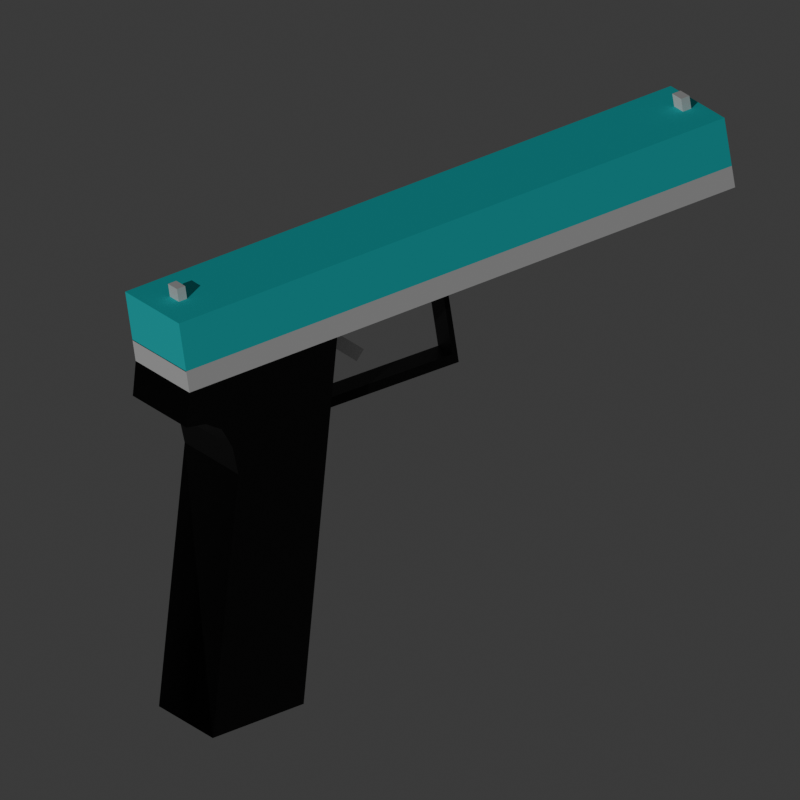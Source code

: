 # Source: Pistola.blend  (saved by Blender 5.0.119; exported with 4.5.12 LTS)
import bpy
from mathutils import Matrix  # noqa: F401  (used for matrix-valued properties, if any)

bpy.ops.wm.read_factory_settings(use_empty=True)
scene = bpy.context.scene
scene.name = 'Scene'

# ---- collections
col_collection = bpy.data.collections.new('Collection'); scene.collection.children.link(col_collection)

# ---- materials (node trees are filled in below, after node groups)
mat_material_004 = bpy.data.materials.new('Material.004')
mat_material_002 = bpy.data.materials.new('Material.002')
mat_material_003 = bpy.data.materials.new('Material.003')

# ---- material node trees
mat_material_004.use_nodes = True; mat_material_004.node_tree.nodes.clear()
_N = mat_material_004.node_tree.nodes; _L = mat_material_004.node_tree.links
n0 = _N.new('ShaderNodeBsdfPrincipled'); n0.name = 'Principled BSDF'; n0.location = (-200, 100)
n0.inputs[0].default_value = (0.01688, 0.7783, 0.8, 1.0)
n0.inputs[3].default_value = 1.0
n1 = _N.new('ShaderNodeOutputMaterial'); n1.name = 'Material Output'; n1.location = (200, 100)
_L.new(n0.outputs[0], n1.inputs[0])
n1.is_active_output = True
mat_material_002.use_nodes = True; mat_material_002.node_tree.nodes.clear()
_N = mat_material_002.node_tree.nodes; _L = mat_material_002.node_tree.links
n0 = _N.new('ShaderNodeBsdfPrincipled'); n0.name = 'Principled BSDF'; n0.location = (-200, 100)
n0.inputs[0].default_value = (0.002938, 0.002938, 0.002938, 1.0)
n0.inputs[1].default_value = 0.2714
n1 = _N.new('ShaderNodeOutputMaterial'); n1.name = 'Material Output'; n1.location = (200, 100)
_L.new(n0.outputs[0], n1.inputs[0])
n1.is_active_output = True
mat_material_003.use_nodes = True; mat_material_003.node_tree.nodes.clear()
_N = mat_material_003.node_tree.nodes; _L = mat_material_003.node_tree.links
n0 = _N.new('ShaderNodeBsdfPrincipled'); n0.name = 'Principled BSDF'; n0.location = (-200, 100)
n1 = _N.new('ShaderNodeOutputMaterial'); n1.name = 'Material Output'; n1.location = (200, 100)
_L.new(n0.outputs[0], n1.inputs[0])
n1.is_active_output = True

# ---- world
world_world = bpy.data.worlds.new('World'); scene.world = world_world
world_world.use_nodes = True; world_world.node_tree.nodes.clear()
_N = world_world.node_tree.nodes; _L = world_world.node_tree.links
n0 = _N.new('ShaderNodeOutputWorld'); n0.name = 'World Output'; n0.location = (200, 100)
n1 = _N.new('ShaderNodeBackground'); n1.name = 'Background'; n1.location = (-200, 100)
n1.inputs[0].default_value = (0.05088, 0.05088, 0.05088, 1.0)
_L.new(n1.outputs[0], n0.inputs[0])
n0.is_active_output = True
world_world.color = (0.05088, 0.05088, 0.05088)
world_world.sun_shadow_jitter_overblur = 0.0

# ---- cameras
cam_camera = bpy.data.cameras.new('Camera')
cam_camera.type = 'ORTHO'
cam_camera.clip_start = 0.001
cam_camera.lens = 74.5
cam_camera.ortho_scale = 3.0

# ---- lights
light_sun = bpy.data.lights.new('Sun', 'SUN')
light_sun.energy = 1.0

# ---- meshes
me_cube_003 = bpy.data.meshes.new('Cube.003')
me_cube_003.from_pydata([(-1.0, -1.0, -1.0), (-1.0, -1.0, 1.0), (-1.0, 1.0, -1.0), (-1.0, 1.0, 1.0), (1.0, -1.0, -1.0), (1.0, -1.0, 1.0), (1.0, 1.0, -1.0), (1.0, 1.0, 1.0)], [], [(0, 1, 3, 2), (2, 3, 7, 6), (6, 7, 5, 4), (4, 5, 1, 0), (2, 6, 4, 0), (7, 3, 1, 5)])
_uv = me_cube_003.uv_layers.new(name='UVMap')
_uv.uv.foreach_set('vector', [0.375, 0.0, 0.625, 0.0, 0.625, 0.25, 0.375, 0.25, 0.375, 0.25, 0.625, 0.25, 0.625, 0.5, 0.375, 0.5, 0.375, 0.5, 0.625, 0.5, 0.625, 0.75, 0.375, 0.75, 0.375, 0.75, 0.625, 0.75, 0.625, 1.0, 0.375, 1.0, 0.125, 0.5, 0.375, 0.5, 0.375, 0.75, 0.125, 0.75, 0.625, 0.5, 0.875, 0.5, 0.875, 0.75, 0.625, 0.75])
me_cube_003.materials.append(mat_material_004)
me_cube_003.update()
me_cube_004 = bpy.data.meshes.new('Cube.004')
me_cube_004.from_pydata([(-2.861, -1.0, -1.0), (-2.861, -1.0, 1.0), (-1.693, 0.7212, 1.0), (-1.693, 0.7212, -1.0), (-0.8613, -1.0, -1.0), (-0.8613, -1.0, 1.0), (1.0, 0.9954, -1.0), (1.0, 0.9954, 1.0), (-2.249, 0.9965, -1.0), (-2.249, 0.9965, 1.0), (-2.42, 0.806, -1.0), (-2.42, 0.806, 1.0), (-1.489, 0.4318, -1.0), (-1.489, 0.4318, 1.0), (-2.009, 0.7855, -1.0), (-2.009, 0.7854, 1.0), (-1.527, 0.5994, 1.0), (-1.527, 0.5994, -1.0), (0.64, 0.5125, -0.2662), (0.64, 0.5125, 0.2662), (0.5974, 0.5643, -0.2662), (0.5974, 0.5643, 0.2662), (3.823, 0.4897, -0.2662), (3.823, 0.4897, 0.2662), (3.823, 0.5468, -0.2662), (3.823, 0.5468, 0.2662), (0.5376, 0.4997, -0.2662), (0.5376, 0.4997, 0.2662), (0.5974, 0.5643, -2.086e-07), (3.823, 0.4897, -2.086e-07), (0.7215, 0.507, -0.2662), (0.7215, 0.507, 0.2662), (3.716, 0.5468, 0.269), (3.716, 0.5468, -0.269), (3.714, 0.9986, 0.269), (3.714, 0.9986, -0.269), (3.823, 0.5468, 0.269), (3.823, 0.5468, -0.269), (3.821, 0.9986, 0.269), (3.821, 0.9986, -0.269)], [], [(9, 7, 6, 8, 10, 11), (6, 7, 5, 4), (9, 8, 10, 11), (3, 14, 15, 2), (11, 15, 14, 10), (12, 13, 1, 0), (17, 3, 2, 16), (13, 16, 17, 12, 0, 4, 5, 1), (9, 11, 15, 2, 16, 13, 1, 5, 7), (12, 17, 3, 14, 10, 8, 6, 4, 0), (31, 30, 22, 29, 23), (20, 28, 21, 25, 24), (24, 25, 23, 29, 22), (27, 21, 28, 20, 26, 18, 30, 31, 19), (20, 24, 22, 30, 18, 26), (25, 21, 27, 19, 31, 23), (18, 26, 27, 19), (32, 33, 35, 34), (34, 35, 39, 38), (38, 39, 37, 36), (36, 37, 33, 32), (34, 38, 36, 32), (39, 35, 33, 37)])
_uv = me_cube_004.uv_layers.new(name='UVMap')
_uv.uv.foreach_set('vector', [0.625, 0.375, 0.625, 0.5, 0.375, 0.5, 0.375, 0.375, 0.375, 0.3125, 0.625, 0.3125, 0.375, 0.5, 0.625, 0.5, 0.625, 0.75, 0.375, 0.75, 0.0, 0.0, 0.0, 0.0, 0.0, 0.0, 0.0, 0.0, 0.0, 0.0, 0.0, 0.0, 0.0, 0.0, 0.0, 0.0, 0.0, 0.0, 0.0, 0.0, 0.0, 0.0, 0.0, 0.0, 0.0, 0.0, 0.0, 0.0, 0.0, 0.0, 0.0, 0.0, 0.0, 0.0, 0.0, 0.0, 0.0, 0.0, 0.0, 0.0, 0.0, 0.0, 0.0, 0.0, 0.0, 0.0, 0.0, 0.0, 0.375, 1.0, 0.375, 0.75, 0.625, 0.75, 0.0, 0.0, 0.0, 0.0, 0.0, 0.0, 0.0, 0.0, 0.0, 0.0, 0.0, 0.0, 0.0, 0.0, 0.0, 0.0, 0.0, 0.0, 0.0, 0.0, 0.0, 0.0, 0.0, 0.0, 0.0, 0.0, 0.0, 0.0, 0.0, 0.0, 0.0, 0.0, 0.0, 0.0, 0.0, 0.0, 0.0, 0.0, 0.625, 0.4283, 0.375, 0.9388, 0.375, 0.75, 0.5, 0.75, 0.625, 0.75, 0.375, 0.25, 0.5, 0.25, 0.625, 0.25, 0.625, 0.5, 0.375, 0.5, 0.375, 0.5, 0.625, 0.5, 0.625, 0.75, 0.5, 0.75, 0.375, 0.75, 0.625, 0.125, 0.625, 0.25, 0.5, 0.25, 0.375, 0.25, 0.375, 0.125, 0.375, 1.0, 0.375, 0.9388, 0.625, 0.4283, 0.625, 0.0, 0.125, 0.5, 0.375, 0.5, 0.375, 0.75, 0.1862, 0.75, 0.125, 0.75, 0.125, 0.625, 0.625, 0.5, 0.875, 0.5, 0.875, 0.625, 0.875, 0.75, 0.8138, 0.75, 0.625, 0.75, 0.125, 0.75, 0.125, 0.625, 0.875, 0.625, 0.875, 0.75, 0.375, 0.0, 0.625, 0.0, 0.625, 0.25, 0.375, 0.25, 0.375, 0.25, 0.625, 0.25, 0.625, 0.5, 0.375, 0.5, 0.375, 0.5, 0.625, 0.5, 0.625, 0.75, 0.375, 0.75, 0.375, 0.75, 0.625, 0.75, 0.625, 1.0, 0.375, 1.0, 0.125, 0.5, 0.375, 0.5, 0.375, 0.75, 0.125, 0.75, 0.625, 0.5, 0.875, 0.5, 0.875, 0.75, 0.625, 0.75])
me_cube_004.materials.append(mat_material_002)
me_cube_004.update()
me_cube_005 = bpy.data.meshes.new('Cube.005')
me_cube_005.from_pydata([(-1.0, -1.0, -1.0), (-1.0, -1.0, 1.0), (-1.0, 1.0, -1.0), (-1.0, 1.0, 1.0), (1.0, -1.0, -1.0), (1.0, -1.0, 1.0), (1.0, 1.0, -1.0), (1.0, 1.0, 1.0)], [], [(0, 1, 3, 2), (2, 3, 7, 6), (6, 7, 5, 4), (4, 5, 1, 0), (2, 6, 4, 0), (7, 3, 1, 5)])
_uv = me_cube_005.uv_layers.new(name='UVMap')
_uv.uv.foreach_set('vector', [0.375, 0.0, 0.625, 0.0, 0.625, 0.25, 0.375, 0.25, 0.375, 0.25, 0.625, 0.25, 0.625, 0.5, 0.375, 0.5, 0.375, 0.5, 0.625, 0.5, 0.625, 0.75, 0.375, 0.75, 0.375, 0.75, 0.625, 0.75, 0.625, 1.0, 0.375, 1.0, 0.125, 0.5, 0.375, 0.5, 0.375, 0.75, 0.125, 0.75, 0.625, 0.5, 0.875, 0.5, 0.875, 0.75, 0.625, 0.75])
me_cube_005.materials.append(mat_material_003)
me_cube_005.update()
me_cube_006 = bpy.data.meshes.new('Cube.006')
me_cube_006.from_pydata([(-1.0, -1.0, -1.0), (-1.0, -1.0, 1.0), (-1.0, 1.0, -1.0), (-1.0, 1.0, 1.0), (1.0, -1.0, -1.0), (1.0, -1.0, 1.0), (1.0, 1.0, -1.0), (1.0, 1.0, 1.0)], [], [(0, 1, 3, 2), (2, 3, 7, 6), (6, 7, 5, 4), (4, 5, 1, 0), (2, 6, 4, 0), (7, 3, 1, 5)])
_uv = me_cube_006.uv_layers.new(name='UVMap')
_uv.uv.foreach_set('vector', [0.375, 0.0, 0.625, 0.0, 0.625, 0.25, 0.375, 0.25, 0.375, 0.25, 0.625, 0.25, 0.625, 0.5, 0.375, 0.5, 0.375, 0.5, 0.625, 0.5, 0.625, 0.75, 0.375, 0.75, 0.375, 0.75, 0.625, 0.75, 0.625, 1.0, 0.375, 1.0, 0.125, 0.5, 0.375, 0.5, 0.375, 0.75, 0.125, 0.75, 0.625, 0.5, 0.875, 0.5, 0.875, 0.75, 0.625, 0.75])
me_cube_006.update()
me_cube_007 = bpy.data.meshes.new('Cube.007')
me_cube_007.from_pydata([(-1.0, -1.0, -1.0), (-1.0, -1.0, 1.0), (-1.0, 1.0, -1.0), (-1.0, 1.0, 1.0), (1.0, -1.0, -1.0), (1.0, -1.0, 1.0), (1.0, 1.0, -1.0), (1.0, 1.0, 1.0)], [], [(0, 1, 3, 2), (2, 3, 7, 6), (6, 7, 5, 4), (4, 5, 1, 0), (2, 6, 4, 0), (7, 3, 1, 5)])
_uv = me_cube_007.uv_layers.new(name='UVMap')
_uv.uv.foreach_set('vector', [0.375, 0.0, 0.625, 0.0, 0.625, 0.25, 0.375, 0.25, 0.375, 0.25, 0.625, 0.25, 0.625, 0.5, 0.375, 0.5, 0.375, 0.5, 0.625, 0.5, 0.625, 0.75, 0.375, 0.75, 0.375, 0.75, 0.625, 0.75, 0.625, 1.0, 0.375, 1.0, 0.125, 0.5, 0.375, 0.5, 0.375, 0.75, 0.125, 0.75, 0.625, 0.5, 0.875, 0.5, 0.875, 0.75, 0.625, 0.75])
me_cube_007.update()
me_cube_008 = bpy.data.meshes.new('Cube.008')
me_cube_008.from_pydata([(-1.0, -1.0, -1.0), (-1.0, -1.0, 1.0), (-1.0, 1.0, -1.0), (-1.0, 1.0, 1.0), (1.0, -1.0, -1.0), (1.0, -1.0, 1.0), (1.0, 1.0, -1.0), (1.0, 1.0, 1.0)], [], [(0, 1, 3, 2), (2, 3, 7, 6), (6, 7, 5, 4), (4, 5, 1, 0), (2, 6, 4, 0), (7, 3, 1, 5)])
_uv = me_cube_008.uv_layers.new(name='UVMap')
_uv.uv.foreach_set('vector', [0.375, 0.0, 0.625, 0.0, 0.625, 0.25, 0.375, 0.25, 0.375, 0.25, 0.625, 0.25, 0.625, 0.5, 0.375, 0.5, 0.375, 0.5, 0.625, 0.5, 0.625, 0.75, 0.375, 0.75, 0.375, 0.75, 0.625, 0.75, 0.625, 1.0, 0.375, 1.0, 0.125, 0.5, 0.375, 0.5, 0.375, 0.75, 0.125, 0.75, 0.625, 0.5, 0.875, 0.5, 0.875, 0.75, 0.625, 0.75])
me_cube_008.update()

# ---- objects
ob_cube = bpy.data.objects.new('Cube', me_cube_003)
ob_cube_001 = bpy.data.objects.new('Cube.001', me_cube_004)
ob_cube_002 = bpy.data.objects.new('Cube.002', me_cube_005)
ob_cube_003 = bpy.data.objects.new('Cube.003', me_cube_006)
ob_cube_004 = bpy.data.objects.new('Cube.004', me_cube_007)
ob_cube_005 = bpy.data.objects.new('Cube.005', me_cube_008)
ob_sun = bpy.data.objects.new('Sun', light_sun)
ob_camera = bpy.data.objects.new('Camera', cam_camera)

# ---- transforms, parenting, visibility, modifiers, constraints
ob_cube.location = (-0.02769, -0.1511, 0.176)
ob_cube.rotation_euler = (1.571, -0.0, 0.0)
ob_cube.scale = (1.2, 0.1015, 0.2)
ob_cube_001.location = (-0.7779, -0.1511, -0.7089)
ob_cube_001.rotation_euler = (1.571, -0.0, 0.0)
ob_cube_001.scale = (0.2, 0.7, 0.2)
ob_cube_002.location = (-0.4941, -0.1511, -0.1158)
ob_cube_002.rotation_euler = (1.571, 0.793, 4.438e-08)
ob_cube_002.scale = (0.1332, 0.02606, 0.01797)
ob_cube_003.location = (-0.02769, -0.1511, 0.0324)
ob_cube_003.rotation_euler = (1.571, -0.0, 0.0)
ob_cube_003.scale = (1.2, 0.04492, 0.2)
ob_cube_004.location = (1.107, -0.1511, 0.2775)
ob_cube_004.rotation_euler = (1.571, -0.0, 0.0)
ob_cube_004.scale = (-0.01821, 0.05301, -0.03324)
ob_cube_005.location = (-1.111, -0.1511, 0.2775)
ob_cube_005.rotation_euler = (1.571, -0.0, 0.0)
ob_cube_005.scale = (-0.01821, 0.05301, -0.03324)
ob_sun.location = (-3.971, -7.702, 3.55)
ob_sun.rotation_euler = (1.044, -0.5784, -0.6859)
ob_camera.location = (-3.971, -7.456, 3.303)
ob_camera.rotation_euler = (-11.43, 0.1377, -0.5342)

# ---- collection membership
col_collection.objects.link(ob_cube)
col_collection.objects.link(ob_cube_001)
col_collection.objects.link(ob_cube_002)
col_collection.objects.link(ob_cube_003)
col_collection.objects.link(ob_cube_004)
col_collection.objects.link(ob_cube_005)
col_collection.objects.link(ob_sun)
col_collection.objects.link(ob_camera)

# ---- scene / render settings (as saved in the file)
scene.camera = ob_camera
scene.frame_start = 1; scene.frame_end = 250; scene.frame_set(60)
scene.render.engine = 'BLENDER_EEVEE_NEXT'
scene.render.resolution_y = 1920
scene.render.ppm_factor = 100.0
scene.render.bake_bias = 0.0
scene.render.bake_samples = 0
scene.cycles.sampling_pattern = 'TABULATED_SOBOL'
scene.eevee.taa_render_samples = 32
scene.eevee.use_volume_custom_range = False
bpy.context.view_layer.update()
